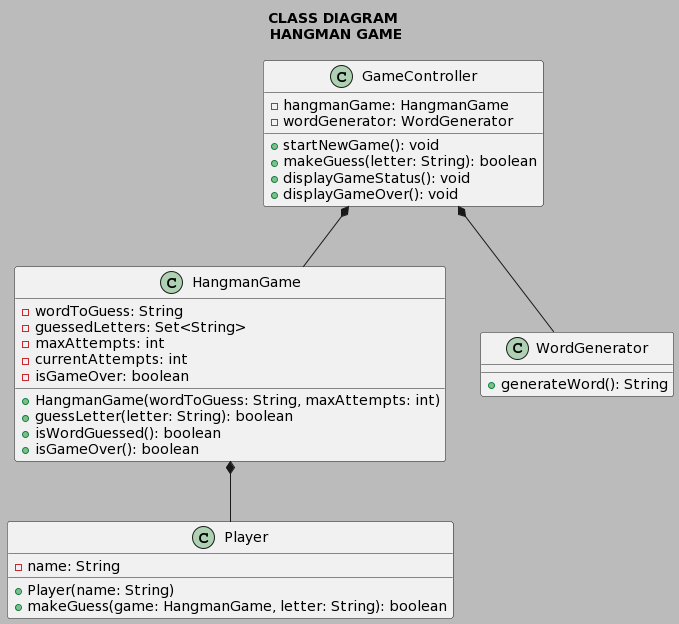

The diagram above was rendered by PlantUML. Its source (embedded in the PNG):
@startuml
title CLASS DIAGRAM\n HANGMAN GAME
skinparam backgroundColor #BBBBBB
skinparam activity {
  StartColor Blue
  EndColor Red
  BackgroundColor Pink
  BorderColor Yellow
}
class GameController {
  -hangmanGame: HangmanGame
  -wordGenerator: WordGenerator
  +startNewGame(): void
  +makeGuess(letter: String): boolean
  +displayGameStatus(): void
  +displayGameOver(): void
}

class HangmanGame {
  -wordToGuess: String
  -guessedLetters: Set<String>
  -maxAttempts: int
  -currentAttempts: int
  -isGameOver: boolean
  +HangmanGame(wordToGuess: String, maxAttempts: int)
  +guessLetter(letter: String): boolean
  +isWordGuessed(): boolean
  +isGameOver(): boolean
}

class Player {
  -name: String
  +Player(name: String)
  +makeGuess(game: HangmanGame, letter: String): boolean
}

class WordGenerator {
  +generateWord(): String
}

GameController *-- HangmanGame
GameController *-- WordGenerator
HangmanGame *-- Player
@enduml